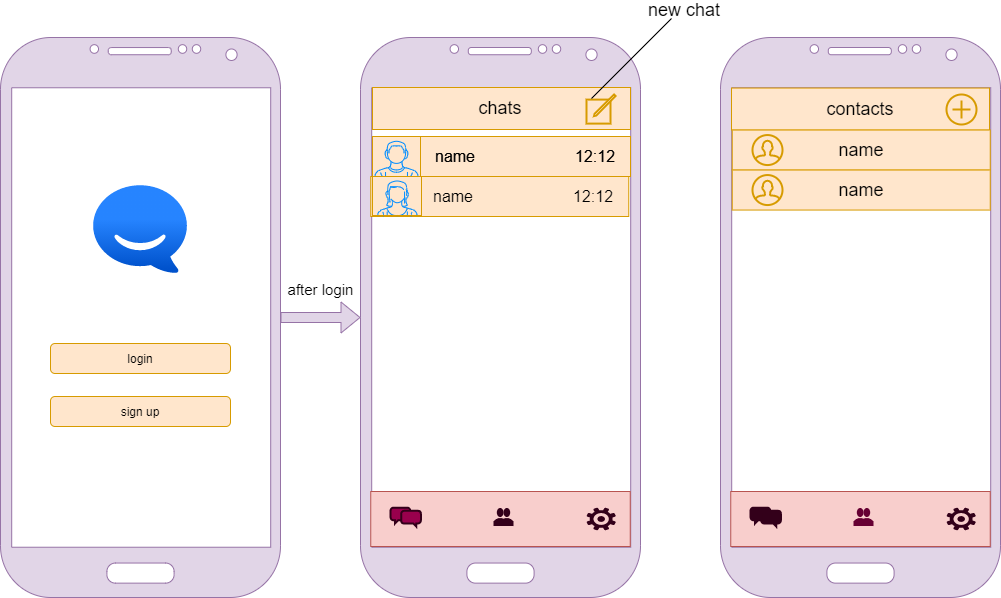

The diagram above was exported from draw.io. Its source (the exported page's mxGraphModel, read from the mxfile embedded in the PNG):
<mxGraphModel dx="1422" dy="822" grid="0" gridSize="10" guides="1" tooltips="1" connect="1" arrows="1" fold="1" page="1" pageScale="1" pageWidth="1169" pageHeight="827" background="#FFFFFF" math="0" shadow="0">
  <root>
    <mxCell id="0" />
    <mxCell id="1" parent="0" />
    <mxCell id="EceJVJ8VsvHe0uWS5SpJ-14" value="" style="verticalLabelPosition=bottom;verticalAlign=top;html=1;shadow=0;dashed=0;strokeWidth=1;shape=mxgraph.android.phone2;sketch=0;labelBackgroundColor=none;fontSize=18;fillColor=#e1d5e7;strokeColor=#9673a6;" vertex="1" parent="1">
      <mxGeometry x="100" y="90" width="280" height="560" as="geometry" />
    </mxCell>
    <mxCell id="EceJVJ8VsvHe0uWS5SpJ-15" value="login" style="rounded=1;whiteSpace=wrap;html=1;fillColor=#ffe6cc;strokeColor=#d79b00;" vertex="1" parent="1">
      <mxGeometry x="150" y="396" width="180" height="30" as="geometry" />
    </mxCell>
    <mxCell id="EceJVJ8VsvHe0uWS5SpJ-16" value="sign up" style="rounded=1;whiteSpace=wrap;html=1;fillColor=#ffe6cc;strokeColor=#d79b00;" vertex="1" parent="1">
      <mxGeometry x="150" y="449" width="180" height="30" as="geometry" />
    </mxCell>
    <mxCell id="EceJVJ8VsvHe0uWS5SpJ-18" value="" style="image;image=img/lib/atlassian/Hipchat_Logo.svg;shadow=0;labelBackgroundColor=none;sketch=0;fontSize=18;gradientColor=none;" vertex="1" parent="1">
      <mxGeometry x="193" y="238" width="94" height="88" as="geometry" />
    </mxCell>
    <mxCell id="EceJVJ8VsvHe0uWS5SpJ-19" value="" style="verticalLabelPosition=bottom;verticalAlign=top;html=1;shadow=0;dashed=0;strokeWidth=1;shape=mxgraph.android.phone2;sketch=0;labelBackgroundColor=none;fontSize=18;fillColor=#e1d5e7;strokeColor=#9673a6;" vertex="1" parent="1">
      <mxGeometry x="460" y="90" width="280" height="560" as="geometry" />
    </mxCell>
    <mxCell id="EceJVJ8VsvHe0uWS5SpJ-22" value="" style="dashed=0;align=center;fontSize=12;shape=rect;shadow=0;labelBackgroundColor=none;sketch=0;fillColor=#f8cecc;strokeColor=#b85450;" vertex="1" parent="1">
      <mxGeometry x="470.25" y="544" width="259.5" height="55" as="geometry" />
    </mxCell>
    <mxCell id="EceJVJ8VsvHe0uWS5SpJ-24" value="" style="dashed=0;aspect=fixed;verticalLabelPosition=bottom;verticalAlign=top;align=center;shape=mxgraph.gmdl.users;strokeColor=none;shadow=0;fontFamily=Helvetica;fontSize=10;fontColor=#00796B;html=1;fillColor=#33001A;" vertex="1" parent="EceJVJ8VsvHe0uWS5SpJ-22">
      <mxGeometry x="0.5" y="0.5" width="20" height="18" relative="1" as="geometry">
        <mxPoint x="-7" y="-11" as="offset" />
      </mxGeometry>
    </mxCell>
    <mxCell id="EceJVJ8VsvHe0uWS5SpJ-40" value="" style="verticalLabelPosition=bottom;html=1;strokeColor=none;verticalAlign=top;pointerEvents=1;align=center;shape=mxgraph.cisco_safe.security_icons.icon19;shadow=0;labelBackgroundColor=none;sketch=0;fontSize=18;fillColor=#33001A;" vertex="1" parent="EceJVJ8VsvHe0uWS5SpJ-22">
      <mxGeometry x="215.7484375" y="16.129807692307693" width="29.396484375" height="22.740384615384617" as="geometry" />
    </mxCell>
    <mxCell id="EceJVJ8VsvHe0uWS5SpJ-41" value="" style="html=1;verticalLabelPosition=bottom;align=center;labelBackgroundColor=#ffffff;verticalAlign=top;strokeWidth=2;shadow=0;dashed=0;shape=mxgraph.ios7.icons.chat;sketch=0;fontSize=18;gradientColor=none;strokeColor=#33001A;fillColor=#99004D;" vertex="1" parent="EceJVJ8VsvHe0uWS5SpJ-22">
      <mxGeometry x="19.7528125" y="16.13076923076923" width="30.41015625" height="19.03846153846154" as="geometry" />
    </mxCell>
    <mxCell id="EceJVJ8VsvHe0uWS5SpJ-43" value="" style="rounded=0;whiteSpace=wrap;html=1;shadow=0;labelBackgroundColor=none;sketch=0;fontSize=18;strokeColor=#d79b00;fillColor=#ffe6cc;" vertex="1" parent="1">
      <mxGeometry x="472" y="140" width="258" height="42" as="geometry" />
    </mxCell>
    <mxCell id="EceJVJ8VsvHe0uWS5SpJ-44" value="chats" style="text;html=1;strokeColor=none;fillColor=none;align=center;verticalAlign=middle;whiteSpace=wrap;rounded=0;shadow=0;labelBackgroundColor=none;sketch=0;fontSize=18;" vertex="1" parent="1">
      <mxGeometry x="580" y="151" width="40" height="20" as="geometry" />
    </mxCell>
    <mxCell id="EceJVJ8VsvHe0uWS5SpJ-45" value="" style="html=1;verticalLabelPosition=bottom;align=center;labelBackgroundColor=#ffffff;verticalAlign=top;strokeWidth=2;shadow=0;dashed=0;shape=mxgraph.ios7.icons.compose;sketch=0;fontSize=18;strokeColor=#d79b00;fillColor=#ffe6cc;" vertex="1" parent="1">
      <mxGeometry x="686" y="147" width="29.099999999999998" height="29.099999999999998" as="geometry" />
    </mxCell>
    <mxCell id="EceJVJ8VsvHe0uWS5SpJ-48" value="" style="rounded=0;whiteSpace=wrap;html=1;shadow=0;labelBackgroundColor=none;sketch=0;fontSize=18;fillColor=#ffe6cc;strokeColor=#d79b00;" vertex="1" parent="1">
      <mxGeometry x="472" y="189" width="258" height="40" as="geometry" />
    </mxCell>
    <mxCell id="EceJVJ8VsvHe0uWS5SpJ-49" value="" style="verticalLabelPosition=bottom;shadow=0;dashed=0;align=center;html=1;verticalAlign=top;strokeWidth=1;shape=mxgraph.mockup.containers.userMale;strokeColor=#d79b00;strokeColor2=#008cff;labelBackgroundColor=none;sketch=0;fontSize=18;fillColor=#ffe6cc;" vertex="1" parent="1">
      <mxGeometry x="472" y="189" width="48" height="40" as="geometry" />
    </mxCell>
    <mxCell id="EceJVJ8VsvHe0uWS5SpJ-50" value="&lt;font style=&quot;font-size: 16px&quot;&gt;name&lt;/font&gt;" style="text;html=1;strokeColor=none;fillColor=none;align=center;verticalAlign=middle;whiteSpace=wrap;rounded=0;shadow=0;labelBackgroundColor=none;sketch=0;fontSize=18;" vertex="1" parent="1">
      <mxGeometry x="535" y="199" width="40" height="20" as="geometry" />
    </mxCell>
    <mxCell id="EceJVJ8VsvHe0uWS5SpJ-51" value="&lt;span style=&quot;font-size: 16px&quot;&gt;12:12&lt;/span&gt;" style="text;html=1;strokeColor=none;fillColor=none;align=center;verticalAlign=middle;whiteSpace=wrap;rounded=0;shadow=0;labelBackgroundColor=none;sketch=0;fontSize=18;" vertex="1" parent="1">
      <mxGeometry x="675.1" y="199" width="40" height="20" as="geometry" />
    </mxCell>
    <mxCell id="EceJVJ8VsvHe0uWS5SpJ-53" value="&lt;span style=&quot;font-size: 16px&quot;&gt;12:12&lt;/span&gt;" style="text;html=1;strokeColor=none;fillColor=none;align=center;verticalAlign=middle;whiteSpace=wrap;rounded=0;shadow=0;labelBackgroundColor=none;sketch=0;fontSize=18;" vertex="1" parent="1">
      <mxGeometry x="675.1" y="199" width="40" height="20" as="geometry" />
    </mxCell>
    <mxCell id="EceJVJ8VsvHe0uWS5SpJ-54" value="&lt;font style=&quot;font-size: 16px&quot;&gt;name&lt;/font&gt;" style="text;html=1;strokeColor=none;fillColor=none;align=center;verticalAlign=middle;whiteSpace=wrap;rounded=0;shadow=0;labelBackgroundColor=none;sketch=0;fontSize=18;" vertex="1" parent="1">
      <mxGeometry x="535" y="199" width="40" height="20" as="geometry" />
    </mxCell>
    <mxCell id="EceJVJ8VsvHe0uWS5SpJ-55" value="" style="rounded=0;whiteSpace=wrap;html=1;shadow=0;labelBackgroundColor=none;sketch=0;fontSize=18;fillColor=#ffe6cc;strokeColor=#d79b00;" vertex="1" parent="1">
      <mxGeometry x="470.25" y="229" width="258" height="40" as="geometry" />
    </mxCell>
    <mxCell id="EceJVJ8VsvHe0uWS5SpJ-56" value="&lt;span style=&quot;font-size: 16px&quot;&gt;12:12&lt;/span&gt;" style="text;html=1;strokeColor=none;fillColor=none;align=center;verticalAlign=middle;whiteSpace=wrap;rounded=0;shadow=0;labelBackgroundColor=none;sketch=0;fontSize=18;" vertex="1" parent="1">
      <mxGeometry x="673.35" y="239" width="40" height="20" as="geometry" />
    </mxCell>
    <mxCell id="EceJVJ8VsvHe0uWS5SpJ-57" value="&lt;font style=&quot;font-size: 16px&quot;&gt;name&lt;/font&gt;" style="text;html=1;strokeColor=none;fillColor=none;align=center;verticalAlign=middle;whiteSpace=wrap;rounded=0;shadow=0;labelBackgroundColor=none;sketch=0;fontSize=18;" vertex="1" parent="1">
      <mxGeometry x="533.25" y="239" width="40" height="20" as="geometry" />
    </mxCell>
    <mxCell id="EceJVJ8VsvHe0uWS5SpJ-58" value="" style="verticalLabelPosition=bottom;shadow=0;dashed=0;align=center;html=1;verticalAlign=top;strokeWidth=1;shape=mxgraph.mockup.containers.userFemale;strokeColor=#d79b00;strokeColor2=#008cff;labelBackgroundColor=none;sketch=0;fontSize=18;fillColor=#ffe6cc;" vertex="1" parent="1">
      <mxGeometry x="472" y="229" width="49" height="39" as="geometry" />
    </mxCell>
    <mxCell id="EceJVJ8VsvHe0uWS5SpJ-59" value="" style="verticalLabelPosition=bottom;verticalAlign=top;html=1;shadow=0;dashed=0;strokeWidth=1;shape=mxgraph.android.phone2;sketch=0;labelBackgroundColor=none;fontSize=18;fillColor=#e1d5e7;strokeColor=#9673a6;" vertex="1" parent="1">
      <mxGeometry x="820" y="90" width="280" height="560" as="geometry" />
    </mxCell>
    <mxCell id="EceJVJ8VsvHe0uWS5SpJ-65" value="" style="dashed=0;align=center;fontSize=12;shape=rect;shadow=0;labelBackgroundColor=none;sketch=0;fillColor=#f8cecc;strokeColor=#b85450;" vertex="1" parent="1">
      <mxGeometry x="830.25" y="544" width="259.5" height="55" as="geometry" />
    </mxCell>
    <mxCell id="EceJVJ8VsvHe0uWS5SpJ-66" value="" style="dashed=0;aspect=fixed;verticalLabelPosition=bottom;verticalAlign=top;align=center;shape=mxgraph.gmdl.users;strokeColor=none;shadow=0;fontFamily=Helvetica;fontSize=10;fontColor=#00796B;html=1;fillColor=#660033;" vertex="1" parent="EceJVJ8VsvHe0uWS5SpJ-65">
      <mxGeometry x="0.5" y="0.5" width="20" height="18" relative="1" as="geometry">
        <mxPoint x="-7" y="-11" as="offset" />
      </mxGeometry>
    </mxCell>
    <mxCell id="EceJVJ8VsvHe0uWS5SpJ-67" value="" style="verticalLabelPosition=bottom;html=1;strokeColor=none;verticalAlign=top;pointerEvents=1;align=center;shape=mxgraph.cisco_safe.security_icons.icon19;shadow=0;labelBackgroundColor=none;sketch=0;fontSize=18;fillColor=#33001A;" vertex="1" parent="EceJVJ8VsvHe0uWS5SpJ-65">
      <mxGeometry x="215.7484375" y="16.129807692307693" width="29.396484375" height="22.740384615384617" as="geometry" />
    </mxCell>
    <mxCell id="EceJVJ8VsvHe0uWS5SpJ-68" value="" style="html=1;verticalLabelPosition=bottom;align=center;labelBackgroundColor=#ffffff;verticalAlign=top;strokeWidth=2;shadow=0;dashed=0;shape=mxgraph.ios7.icons.chat;sketch=0;fontSize=18;strokeColor=#33001A;fillColor=#33001A;" vertex="1" parent="EceJVJ8VsvHe0uWS5SpJ-65">
      <mxGeometry x="19.7528125" y="16.13076923076923" width="30.41015625" height="19.03846153846154" as="geometry" />
    </mxCell>
    <mxCell id="EceJVJ8VsvHe0uWS5SpJ-69" value="contacts" style="rounded=0;whiteSpace=wrap;html=1;shadow=0;labelBackgroundColor=none;sketch=0;fontSize=18;strokeColor=#d79b00;fillColor=#ffe6cc;" vertex="1" parent="1">
      <mxGeometry x="831" y="140.55" width="258" height="42" as="geometry" />
    </mxCell>
    <mxCell id="EceJVJ8VsvHe0uWS5SpJ-71" value="" style="html=1;verticalLabelPosition=bottom;align=center;labelBackgroundColor=#ffffff;verticalAlign=top;strokeWidth=2;strokeColor=#d79b00;shadow=0;dashed=0;shape=mxgraph.ios7.icons.add;sketch=0;fontSize=18;fillColor=#ffe6cc;" vertex="1" parent="1">
      <mxGeometry x="1046" y="147" width="30" height="30" as="geometry" />
    </mxCell>
    <mxCell id="EceJVJ8VsvHe0uWS5SpJ-73" value="name" style="rounded=0;whiteSpace=wrap;html=1;shadow=0;labelBackgroundColor=none;sketch=0;fontSize=18;fillColor=#ffe6cc;strokeColor=#d79b00;" vertex="1" parent="1">
      <mxGeometry x="831.75" y="182.55" width="258" height="40" as="geometry" />
    </mxCell>
    <mxCell id="EceJVJ8VsvHe0uWS5SpJ-74" value="" style="html=1;verticalLabelPosition=bottom;align=center;labelBackgroundColor=#ffffff;verticalAlign=top;strokeWidth=2;strokeColor=#d79b00;shadow=0;dashed=0;shape=mxgraph.ios7.icons.user;sketch=0;fontSize=18;fillColor=#ffe6cc;" vertex="1" parent="1">
      <mxGeometry x="852" y="187.55" width="30" height="30" as="geometry" />
    </mxCell>
    <mxCell id="EceJVJ8VsvHe0uWS5SpJ-75" value="name" style="rounded=0;whiteSpace=wrap;html=1;shadow=0;labelBackgroundColor=none;sketch=0;fontSize=18;fillColor=#ffe6cc;strokeColor=#d79b00;" vertex="1" parent="1">
      <mxGeometry x="831.75" y="222.55" width="258" height="40" as="geometry" />
    </mxCell>
    <mxCell id="EceJVJ8VsvHe0uWS5SpJ-76" value="" style="html=1;verticalLabelPosition=bottom;align=center;labelBackgroundColor=#ffffff;verticalAlign=top;strokeWidth=2;strokeColor=#d79b00;shadow=0;dashed=0;shape=mxgraph.ios7.icons.user;sketch=0;fontSize=18;fillColor=#ffe6cc;" vertex="1" parent="1">
      <mxGeometry x="852" y="227.55" width="30" height="30" as="geometry" />
    </mxCell>
    <mxCell id="EceJVJ8VsvHe0uWS5SpJ-81" value="" style="endArrow=none;html=1;fontSize=18;" edge="1" parent="1">
      <mxGeometry width="50" height="50" relative="1" as="geometry">
        <mxPoint x="691" y="151" as="sourcePoint" />
        <mxPoint x="771" y="71" as="targetPoint" />
      </mxGeometry>
    </mxCell>
    <mxCell id="EceJVJ8VsvHe0uWS5SpJ-82" value="new chat" style="text;html=1;strokeColor=none;fillColor=none;align=center;verticalAlign=middle;whiteSpace=wrap;rounded=0;shadow=0;labelBackgroundColor=none;sketch=0;fontSize=18;" vertex="1" parent="1">
      <mxGeometry x="730" y="53" width="108" height="20" as="geometry" />
    </mxCell>
    <mxCell id="EceJVJ8VsvHe0uWS5SpJ-84" value="" style="shape=flexArrow;endArrow=classic;html=1;fontSize=18;fillColor=#e1d5e7;strokeColor=#9673a6;" edge="1" parent="1" source="EceJVJ8VsvHe0uWS5SpJ-14" target="EceJVJ8VsvHe0uWS5SpJ-19">
      <mxGeometry width="50" height="50" relative="1" as="geometry">
        <mxPoint x="562" y="384" as="sourcePoint" />
        <mxPoint x="612" y="334" as="targetPoint" />
      </mxGeometry>
    </mxCell>
    <mxCell id="EceJVJ8VsvHe0uWS5SpJ-85" value="&lt;font style=&quot;font-size: 15px&quot;&gt;after login&lt;/font&gt;" style="text;html=1;strokeColor=none;fillColor=none;align=center;verticalAlign=middle;whiteSpace=wrap;rounded=0;shadow=0;labelBackgroundColor=none;sketch=0;fontSize=18;" vertex="1" parent="1">
      <mxGeometry x="380" y="332" width="81" height="20" as="geometry" />
    </mxCell>
  </root>
</mxGraphModel>